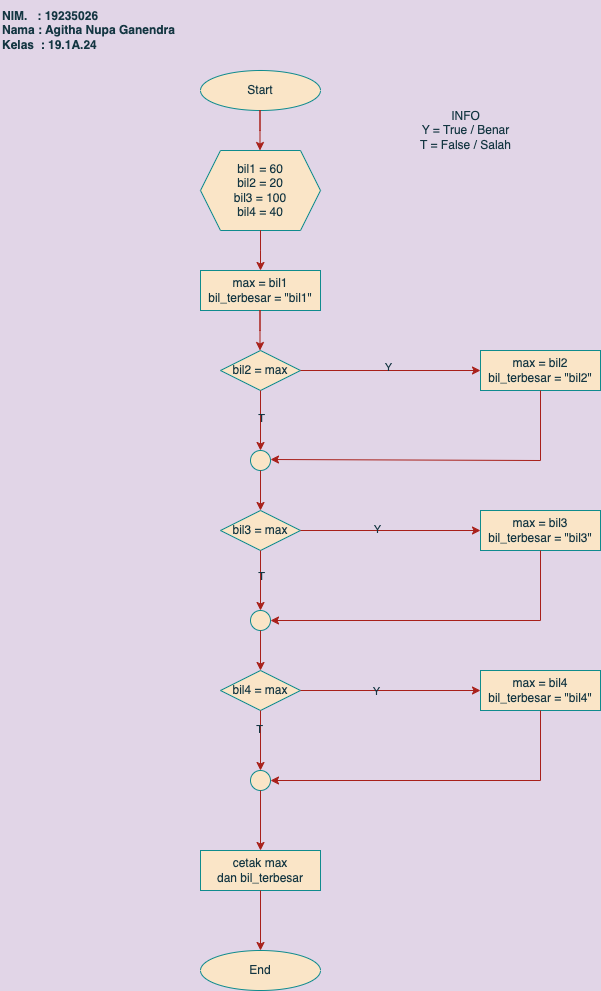

The diagram above was exported from draw.io. Its source (the exported page's mxGraphModel, read from the mxfile embedded in the PNG):
<mxGraphModel dx="1541" dy="364" grid="1" gridSize="10" guides="1" tooltips="1" connect="1" arrows="1" fold="1" page="1" pageScale="1" pageWidth="827" pageHeight="1169" background="#E1D5E7" math="0" shadow="0">
  <root>
    <mxCell id="WIyWlLk6GJQsqaUBKTNV-0" />
    <mxCell id="WIyWlLk6GJQsqaUBKTNV-1" parent="WIyWlLk6GJQsqaUBKTNV-0" />
    <mxCell id="Q6-5c6P947wnW7qNcdSh-0" value="Start" style="ellipse;whiteSpace=wrap;html=1;labelBackgroundColor=none;fillColor=#FAE5C7;strokeColor=#0F8B8D;fontColor=#143642;" vertex="1" parent="WIyWlLk6GJQsqaUBKTNV-1">
      <mxGeometry x="160" y="80" width="120" height="40" as="geometry" />
    </mxCell>
    <mxCell id="Q6-5c6P947wnW7qNcdSh-21" value="bil1 = 60&lt;div&gt;bil2 = 20&lt;/div&gt;&lt;div&gt;bil3 = 100&lt;/div&gt;&lt;div&gt;bil4 = 40&lt;/div&gt;" style="shape=hexagon;perimeter=hexagonPerimeter2;whiteSpace=wrap;html=1;fixedSize=1;labelBackgroundColor=none;fillColor=#FAE5C7;strokeColor=#0F8B8D;fontColor=#143642;" vertex="1" parent="WIyWlLk6GJQsqaUBKTNV-1">
      <mxGeometry x="160" y="160" width="120" height="80" as="geometry" />
    </mxCell>
    <mxCell id="Q6-5c6P947wnW7qNcdSh-24" value="max = bil1&lt;div&gt;bil_terbesar = &quot;bil1&quot;&lt;/div&gt;" style="rounded=0;whiteSpace=wrap;html=1;labelBackgroundColor=none;fillColor=#FAE5C7;strokeColor=#0F8B8D;fontColor=#143642;" vertex="1" parent="WIyWlLk6GJQsqaUBKTNV-1">
      <mxGeometry x="160" y="280" width="120" height="40" as="geometry" />
    </mxCell>
    <mxCell id="Q6-5c6P947wnW7qNcdSh-26" value="bil2 = max" style="rhombus;whiteSpace=wrap;html=1;labelBackgroundColor=none;fillColor=#FAE5C7;strokeColor=#0F8B8D;fontColor=#143642;" vertex="1" parent="WIyWlLk6GJQsqaUBKTNV-1">
      <mxGeometry x="180" y="360" width="80" height="40" as="geometry" />
    </mxCell>
    <mxCell id="Q6-5c6P947wnW7qNcdSh-27" value="max = bil2&lt;div&gt;bil_terbesar = &quot;bil2&quot;&lt;/div&gt;" style="rounded=0;whiteSpace=wrap;html=1;labelBackgroundColor=none;fillColor=#FAE5C7;strokeColor=#0F8B8D;fontColor=#143642;" vertex="1" parent="WIyWlLk6GJQsqaUBKTNV-1">
      <mxGeometry x="440" y="360" width="120" height="40" as="geometry" />
    </mxCell>
    <mxCell id="Q6-5c6P947wnW7qNcdSh-40" value="" style="endArrow=classic;html=1;rounded=0;labelBackgroundColor=none;strokeColor=#A8201A;fontColor=default;" edge="1" parent="WIyWlLk6GJQsqaUBKTNV-1">
      <mxGeometry width="50" height="50" relative="1" as="geometry">
        <mxPoint x="219.5" y="140" as="sourcePoint" />
        <mxPoint x="219.5" y="160" as="targetPoint" />
        <Array as="points">
          <mxPoint x="219.5" y="120" />
          <mxPoint x="219.5" y="140" />
        </Array>
      </mxGeometry>
    </mxCell>
    <mxCell id="Q6-5c6P947wnW7qNcdSh-42" value="" style="endArrow=classic;html=1;rounded=0;labelBackgroundColor=none;strokeColor=#A8201A;fontColor=default;" edge="1" parent="WIyWlLk6GJQsqaUBKTNV-1">
      <mxGeometry width="50" height="50" relative="1" as="geometry">
        <mxPoint x="220" y="260" as="sourcePoint" />
        <mxPoint x="220" y="280" as="targetPoint" />
        <Array as="points">
          <mxPoint x="220" y="240" />
          <mxPoint x="220" y="260" />
        </Array>
      </mxGeometry>
    </mxCell>
    <mxCell id="Q6-5c6P947wnW7qNcdSh-43" value="" style="endArrow=classic;html=1;rounded=0;labelBackgroundColor=none;strokeColor=#A8201A;fontColor=default;" edge="1" parent="WIyWlLk6GJQsqaUBKTNV-1">
      <mxGeometry width="50" height="50" relative="1" as="geometry">
        <mxPoint x="219.5" y="340" as="sourcePoint" />
        <mxPoint x="219.5" y="360" as="targetPoint" />
        <Array as="points">
          <mxPoint x="219.5" y="320" />
          <mxPoint x="219.5" y="340" />
        </Array>
      </mxGeometry>
    </mxCell>
    <mxCell id="Q6-5c6P947wnW7qNcdSh-45" value="" style="endArrow=classic;html=1;rounded=0;exitX=1;exitY=0.5;exitDx=0;exitDy=0;entryX=0;entryY=0.5;entryDx=0;entryDy=0;labelBackgroundColor=none;strokeColor=#A8201A;fontColor=default;" edge="1" parent="WIyWlLk6GJQsqaUBKTNV-1" source="Q6-5c6P947wnW7qNcdSh-26" target="Q6-5c6P947wnW7qNcdSh-27">
      <mxGeometry width="50" height="50" relative="1" as="geometry">
        <mxPoint x="350" y="390" as="sourcePoint" />
        <mxPoint x="400" y="340" as="targetPoint" />
      </mxGeometry>
    </mxCell>
    <mxCell id="Q6-5c6P947wnW7qNcdSh-58" value="Y" style="edgeLabel;html=1;align=center;verticalAlign=middle;resizable=0;points=[];labelBackgroundColor=none;fontColor=#143642;" vertex="1" connectable="0" parent="Q6-5c6P947wnW7qNcdSh-45">
      <mxGeometry x="-0.0333" y="4" relative="1" as="geometry">
        <mxPoint as="offset" />
      </mxGeometry>
    </mxCell>
    <mxCell id="Q6-5c6P947wnW7qNcdSh-47" value="" style="endArrow=classic;html=1;rounded=0;exitX=0.5;exitY=1;exitDx=0;exitDy=0;entryX=0.5;entryY=0;entryDx=0;entryDy=0;entryPerimeter=0;labelBackgroundColor=none;strokeColor=#A8201A;fontColor=default;" edge="1" parent="WIyWlLk6GJQsqaUBKTNV-1" source="Q6-5c6P947wnW7qNcdSh-26">
      <mxGeometry width="50" height="50" relative="1" as="geometry">
        <mxPoint x="350" y="390" as="sourcePoint" />
        <mxPoint x="220" y="460" as="targetPoint" />
      </mxGeometry>
    </mxCell>
    <mxCell id="Q6-5c6P947wnW7qNcdSh-48" value="T" style="edgeLabel;html=1;align=center;verticalAlign=middle;resizable=0;points=[];labelBackgroundColor=none;fontColor=#143642;" vertex="1" connectable="0" parent="Q6-5c6P947wnW7qNcdSh-47">
      <mxGeometry x="-0.1" relative="1" as="geometry">
        <mxPoint as="offset" />
      </mxGeometry>
    </mxCell>
    <mxCell id="Q6-5c6P947wnW7qNcdSh-49" value="" style="endArrow=classic;html=1;rounded=0;exitX=0.5;exitY=1;exitDx=0;exitDy=0;labelBackgroundColor=none;strokeColor=#A8201A;fontColor=default;" edge="1" parent="WIyWlLk6GJQsqaUBKTNV-1" source="Q6-5c6P947wnW7qNcdSh-27">
      <mxGeometry width="50" height="50" relative="1" as="geometry">
        <mxPoint x="350" y="460" as="sourcePoint" />
        <mxPoint x="230" y="469" as="targetPoint" />
        <Array as="points">
          <mxPoint x="500" y="470" />
        </Array>
      </mxGeometry>
    </mxCell>
    <mxCell id="Q6-5c6P947wnW7qNcdSh-52" value="" style="ellipse;whiteSpace=wrap;html=1;aspect=fixed;labelBackgroundColor=none;fillColor=#FAE5C7;strokeColor=#0F8B8D;fontColor=#143642;" vertex="1" parent="WIyWlLk6GJQsqaUBKTNV-1">
      <mxGeometry x="210" y="460" width="20" height="20" as="geometry" />
    </mxCell>
    <mxCell id="Q6-5c6P947wnW7qNcdSh-53" value="" style="endArrow=classic;html=1;rounded=0;exitX=0.5;exitY=1;exitDx=0;exitDy=0;labelBackgroundColor=none;strokeColor=#A8201A;fontColor=default;" edge="1" parent="WIyWlLk6GJQsqaUBKTNV-1" source="Q6-5c6P947wnW7qNcdSh-52">
      <mxGeometry width="50" height="50" relative="1" as="geometry">
        <mxPoint x="350" y="460" as="sourcePoint" />
        <mxPoint x="220" y="520" as="targetPoint" />
      </mxGeometry>
    </mxCell>
    <mxCell id="Q6-5c6P947wnW7qNcdSh-54" value="bil3 = max" style="rhombus;whiteSpace=wrap;html=1;labelBackgroundColor=none;fillColor=#FAE5C7;strokeColor=#0F8B8D;fontColor=#143642;" vertex="1" parent="WIyWlLk6GJQsqaUBKTNV-1">
      <mxGeometry x="180" y="520" width="80" height="40" as="geometry" />
    </mxCell>
    <mxCell id="Q6-5c6P947wnW7qNcdSh-55" value="" style="endArrow=classic;html=1;rounded=0;exitX=1;exitY=0.5;exitDx=0;exitDy=0;labelBackgroundColor=none;strokeColor=#A8201A;fontColor=default;" edge="1" parent="WIyWlLk6GJQsqaUBKTNV-1" source="Q6-5c6P947wnW7qNcdSh-54">
      <mxGeometry width="50" height="50" relative="1" as="geometry">
        <mxPoint x="350" y="490" as="sourcePoint" />
        <mxPoint x="440" y="540" as="targetPoint" />
      </mxGeometry>
    </mxCell>
    <mxCell id="Q6-5c6P947wnW7qNcdSh-57" value="Y" style="edgeLabel;html=1;align=center;verticalAlign=middle;resizable=0;points=[];labelBackgroundColor=none;fontColor=#143642;" vertex="1" connectable="0" parent="Q6-5c6P947wnW7qNcdSh-55">
      <mxGeometry x="-0.1556" y="2" relative="1" as="geometry">
        <mxPoint as="offset" />
      </mxGeometry>
    </mxCell>
    <mxCell id="Q6-5c6P947wnW7qNcdSh-56" value="max = bil3&lt;div&gt;bil_terbesar = &quot;bil3&quot;&lt;/div&gt;" style="rounded=0;whiteSpace=wrap;html=1;labelBackgroundColor=none;fillColor=#FAE5C7;strokeColor=#0F8B8D;fontColor=#143642;" vertex="1" parent="WIyWlLk6GJQsqaUBKTNV-1">
      <mxGeometry x="440" y="520" width="120" height="40" as="geometry" />
    </mxCell>
    <mxCell id="Q6-5c6P947wnW7qNcdSh-59" value="" style="endArrow=classic;html=1;rounded=0;exitX=0.5;exitY=1;exitDx=0;exitDy=0;labelBackgroundColor=none;strokeColor=#A8201A;fontColor=default;" edge="1" parent="WIyWlLk6GJQsqaUBKTNV-1" source="Q6-5c6P947wnW7qNcdSh-54">
      <mxGeometry width="50" height="50" relative="1" as="geometry">
        <mxPoint x="350" y="600" as="sourcePoint" />
        <mxPoint x="220" y="620" as="targetPoint" />
      </mxGeometry>
    </mxCell>
    <mxCell id="Q6-5c6P947wnW7qNcdSh-62" value="T" style="edgeLabel;html=1;align=center;verticalAlign=middle;resizable=0;points=[];labelBackgroundColor=none;fontColor=#143642;" vertex="1" connectable="0" parent="Q6-5c6P947wnW7qNcdSh-59">
      <mxGeometry x="-0.1333" y="1" relative="1" as="geometry">
        <mxPoint x="-1" y="-1" as="offset" />
      </mxGeometry>
    </mxCell>
    <mxCell id="Q6-5c6P947wnW7qNcdSh-63" value="" style="endArrow=classic;html=1;rounded=0;exitX=0.5;exitY=1;exitDx=0;exitDy=0;labelBackgroundColor=none;strokeColor=#A8201A;fontColor=default;" edge="1" parent="WIyWlLk6GJQsqaUBKTNV-1" source="Q6-5c6P947wnW7qNcdSh-56">
      <mxGeometry width="50" height="50" relative="1" as="geometry">
        <mxPoint x="350" y="600" as="sourcePoint" />
        <mxPoint x="230" y="630" as="targetPoint" />
        <Array as="points">
          <mxPoint x="500" y="630" />
        </Array>
      </mxGeometry>
    </mxCell>
    <mxCell id="Q6-5c6P947wnW7qNcdSh-64" value="" style="ellipse;whiteSpace=wrap;html=1;aspect=fixed;labelBackgroundColor=none;fillColor=#FAE5C7;strokeColor=#0F8B8D;fontColor=#143642;" vertex="1" parent="WIyWlLk6GJQsqaUBKTNV-1">
      <mxGeometry x="210" y="620" width="20" height="20" as="geometry" />
    </mxCell>
    <mxCell id="Q6-5c6P947wnW7qNcdSh-65" value="" style="endArrow=classic;html=1;rounded=0;exitX=0.5;exitY=1;exitDx=0;exitDy=0;labelBackgroundColor=none;strokeColor=#A8201A;fontColor=default;" edge="1" parent="WIyWlLk6GJQsqaUBKTNV-1" source="Q6-5c6P947wnW7qNcdSh-64">
      <mxGeometry width="50" height="50" relative="1" as="geometry">
        <mxPoint x="360" y="610" as="sourcePoint" />
        <mxPoint x="220" y="680" as="targetPoint" />
      </mxGeometry>
    </mxCell>
    <mxCell id="Q6-5c6P947wnW7qNcdSh-66" value="bil4 = max" style="rhombus;whiteSpace=wrap;html=1;labelBackgroundColor=none;fillColor=#FAE5C7;strokeColor=#0F8B8D;fontColor=#143642;" vertex="1" parent="WIyWlLk6GJQsqaUBKTNV-1">
      <mxGeometry x="180" y="680" width="80" height="40" as="geometry" />
    </mxCell>
    <mxCell id="Q6-5c6P947wnW7qNcdSh-67" value="" style="endArrow=classic;html=1;rounded=0;exitX=1;exitY=0.5;exitDx=0;exitDy=0;labelBackgroundColor=none;strokeColor=#A8201A;fontColor=default;" edge="1" parent="WIyWlLk6GJQsqaUBKTNV-1" source="Q6-5c6P947wnW7qNcdSh-66" target="Q6-5c6P947wnW7qNcdSh-68">
      <mxGeometry width="50" height="50" relative="1" as="geometry">
        <mxPoint x="360" y="660" as="sourcePoint" />
        <mxPoint x="440" y="700" as="targetPoint" />
      </mxGeometry>
    </mxCell>
    <mxCell id="Q6-5c6P947wnW7qNcdSh-69" value="Y" style="edgeLabel;html=1;align=center;verticalAlign=middle;resizable=0;points=[];labelBackgroundColor=none;fontColor=#143642;" vertex="1" connectable="0" parent="Q6-5c6P947wnW7qNcdSh-67">
      <mxGeometry x="-0.1667" relative="1" as="geometry">
        <mxPoint as="offset" />
      </mxGeometry>
    </mxCell>
    <mxCell id="Q6-5c6P947wnW7qNcdSh-68" value="max = bil4&lt;div&gt;bil_terbesar = &quot;bil4&quot;&lt;/div&gt;" style="rounded=0;whiteSpace=wrap;html=1;labelBackgroundColor=none;fillColor=#FAE5C7;strokeColor=#0F8B8D;fontColor=#143642;" vertex="1" parent="WIyWlLk6GJQsqaUBKTNV-1">
      <mxGeometry x="440" y="680" width="120" height="40" as="geometry" />
    </mxCell>
    <mxCell id="Q6-5c6P947wnW7qNcdSh-70" value="" style="endArrow=classic;html=1;rounded=0;exitX=0.5;exitY=1;exitDx=0;exitDy=0;labelBackgroundColor=none;strokeColor=#A8201A;fontColor=default;" edge="1" parent="WIyWlLk6GJQsqaUBKTNV-1" source="Q6-5c6P947wnW7qNcdSh-66">
      <mxGeometry width="50" height="50" relative="1" as="geometry">
        <mxPoint x="360" y="740" as="sourcePoint" />
        <mxPoint x="220" y="780" as="targetPoint" />
      </mxGeometry>
    </mxCell>
    <mxCell id="Q6-5c6P947wnW7qNcdSh-73" value="T" style="edgeLabel;html=1;align=center;verticalAlign=middle;resizable=0;points=[];labelBackgroundColor=none;fontColor=#143642;" vertex="1" connectable="0" parent="Q6-5c6P947wnW7qNcdSh-70">
      <mxGeometry x="-0.4" y="-2" relative="1" as="geometry">
        <mxPoint as="offset" />
      </mxGeometry>
    </mxCell>
    <mxCell id="Q6-5c6P947wnW7qNcdSh-71" value="" style="endArrow=classic;html=1;rounded=0;exitX=0.5;exitY=1;exitDx=0;exitDy=0;labelBackgroundColor=none;strokeColor=#A8201A;fontColor=default;" edge="1" parent="WIyWlLk6GJQsqaUBKTNV-1" source="Q6-5c6P947wnW7qNcdSh-68">
      <mxGeometry width="50" height="50" relative="1" as="geometry">
        <mxPoint x="360" y="740" as="sourcePoint" />
        <mxPoint x="230" y="790" as="targetPoint" />
        <Array as="points">
          <mxPoint x="500" y="790" />
        </Array>
      </mxGeometry>
    </mxCell>
    <mxCell id="Q6-5c6P947wnW7qNcdSh-72" value="" style="ellipse;whiteSpace=wrap;html=1;aspect=fixed;labelBackgroundColor=none;fillColor=#FAE5C7;strokeColor=#0F8B8D;fontColor=#143642;" vertex="1" parent="WIyWlLk6GJQsqaUBKTNV-1">
      <mxGeometry x="210" y="780" width="20" height="20" as="geometry" />
    </mxCell>
    <mxCell id="Q6-5c6P947wnW7qNcdSh-74" value="" style="endArrow=classic;html=1;rounded=0;exitX=0.5;exitY=1;exitDx=0;exitDy=0;labelBackgroundColor=none;strokeColor=#A8201A;fontColor=default;" edge="1" parent="WIyWlLk6GJQsqaUBKTNV-1" source="Q6-5c6P947wnW7qNcdSh-72">
      <mxGeometry width="50" height="50" relative="1" as="geometry">
        <mxPoint x="360" y="740" as="sourcePoint" />
        <mxPoint x="220" y="860" as="targetPoint" />
      </mxGeometry>
    </mxCell>
    <mxCell id="Q6-5c6P947wnW7qNcdSh-75" value="cetak max&lt;div&gt;dan bil_terbesar&lt;/div&gt;" style="rounded=0;whiteSpace=wrap;html=1;labelBackgroundColor=none;fillColor=#FAE5C7;strokeColor=#0F8B8D;fontColor=#143642;" vertex="1" parent="WIyWlLk6GJQsqaUBKTNV-1">
      <mxGeometry x="160" y="860" width="120" height="40" as="geometry" />
    </mxCell>
    <mxCell id="Q6-5c6P947wnW7qNcdSh-76" value="" style="endArrow=classic;html=1;rounded=0;exitX=0.5;exitY=1;exitDx=0;exitDy=0;labelBackgroundColor=none;strokeColor=#A8201A;fontColor=default;" edge="1" parent="WIyWlLk6GJQsqaUBKTNV-1" source="Q6-5c6P947wnW7qNcdSh-75">
      <mxGeometry width="50" height="50" relative="1" as="geometry">
        <mxPoint x="360" y="830" as="sourcePoint" />
        <mxPoint x="220" y="960" as="targetPoint" />
      </mxGeometry>
    </mxCell>
    <mxCell id="Q6-5c6P947wnW7qNcdSh-77" value="End" style="ellipse;whiteSpace=wrap;html=1;labelBackgroundColor=none;fillColor=#FAE5C7;strokeColor=#0F8B8D;fontColor=#143642;" vertex="1" parent="WIyWlLk6GJQsqaUBKTNV-1">
      <mxGeometry x="160" y="960" width="120" height="40" as="geometry" />
    </mxCell>
    <mxCell id="Q6-5c6P947wnW7qNcdSh-78" value="&lt;b&gt;NIM.&amp;nbsp; &amp;nbsp;: 19235026&lt;/b&gt;&lt;div&gt;&lt;b&gt;Nama : Agitha Nupa Ganendra&lt;/b&gt;&lt;/div&gt;&lt;div&gt;&lt;b&gt;Kelas&amp;nbsp; : 19.1A.24&lt;/b&gt;&lt;/div&gt;" style="text;html=1;align=left;verticalAlign=middle;resizable=0;points=[];autosize=1;strokeColor=none;fillColor=none;fontColor=#143642;" vertex="1" parent="WIyWlLk6GJQsqaUBKTNV-1">
      <mxGeometry x="-40" y="10" width="200" height="60" as="geometry" />
    </mxCell>
    <mxCell id="Q6-5c6P947wnW7qNcdSh-79" value="INFO&lt;div&gt;Y = True / Benar&lt;/div&gt;&lt;div&gt;T = False / Salah&lt;/div&gt;" style="text;html=1;align=center;verticalAlign=middle;resizable=0;points=[];autosize=1;strokeColor=none;fillColor=none;fontColor=#143642;" vertex="1" parent="WIyWlLk6GJQsqaUBKTNV-1">
      <mxGeometry x="370" y="110" width="110" height="60" as="geometry" />
    </mxCell>
  </root>
</mxGraphModel>